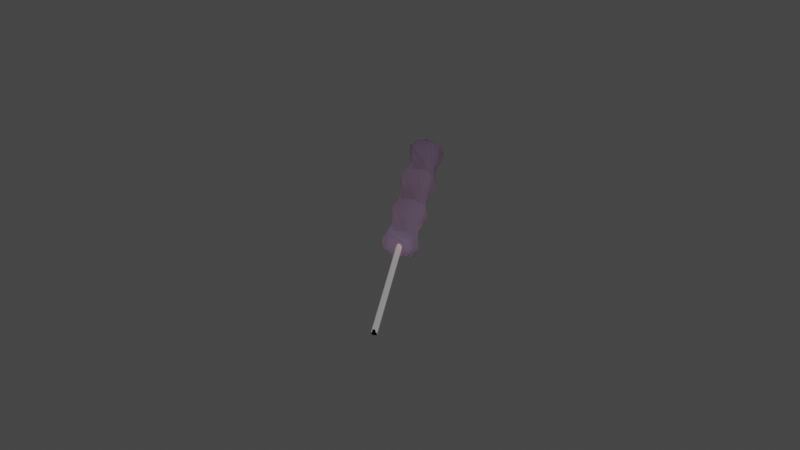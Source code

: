 # Source: bottom_candy.blend  (saved by Blender 3.4.6; exported with 4.5.12 LTS)
import bpy
from mathutils import Matrix  # noqa: F401  (used for matrix-valued properties, if any)

bpy.ops.wm.read_factory_settings(use_empty=True)
scene = bpy.context.scene
scene.name = 'Scene'

# ---- collections
col_bottom = bpy.data.collections.new('bottom'); scene.collection.children.link(col_bottom)

# ---- materials (node trees are filled in below, after node groups)
mat_candy = bpy.data.materials.new('candy')
mat_candy.alpha_threshold = 0.0
mat_candy.use_transparent_shadow = False
mat_candy.line_color = (0.0, 0.0, 0.0, 1.0)
mat_cylinder = bpy.data.materials.new('cylinder')
mat_cylinder.use_transparent_shadow = False

# ---- material node trees
mat_candy.use_nodes = True; mat_candy.node_tree.nodes.clear()
_N = mat_candy.node_tree.nodes; _L = mat_candy.node_tree.links
n0 = _N.new('ShaderNodeOutputMaterial'); n0.name = 'Material Output'; n0.location = (473, 300)
n1 = _N.new('ShaderNodeTexNoise'); n1.name = 'Noise Texture'; n1.location = (-294, 150)
n1.inputs[2].default_value = 0.1
n1.inputs[3].default_value = 10.0
n1.inputs[4].default_value = 0.25
n1.inputs[8].default_value = 3.0
n2 = _N.new('ShaderNodeBump'); n2.name = 'Bump'; n2.location = (-70, 154)
n2.inputs[0].default_value = 0.75
n2.inputs[1].default_value = 1.0
n2.inputs[2].default_value = 1.0
n3 = _N.new('ShaderNodeBsdfPrincipled'); n3.name = 'Principled BSDF'; n3.location = (183, 300)
n3.distribution = 'GGX'
n3.subsurface_method = 'BURLEY'
n3.inputs[0].default_value = (0.7996, 0.175, 0.1906, 1.0)
n3.inputs[2].default_value = 0.1
n3.inputs[3].default_value = 1.45
n3.inputs[8].default_value = 1.0
n3.inputs[10].default_value = 0.5
n3.inputs[27].default_value = (0.0, 0.0, 0.0, 1.0)
n3.inputs[28].default_value = 1.0
_L.new(n3.outputs[0], n0.inputs[0])
_L.new(n2.outputs[0], n3.inputs[5])
_L.new(n1.outputs[0], n2.inputs[3])
n0.is_active_output = True
mat_cylinder.use_nodes = True; mat_cylinder.node_tree.nodes.clear()
_N = mat_cylinder.node_tree.nodes; _L = mat_cylinder.node_tree.links
n0 = _N.new('ShaderNodeBsdfPrincipled'); n0.name = 'Principled BSDF'; n0.location = (10, 300)
n0.distribution = 'GGX'
n0.subsurface_method = 'RANDOM_WALK_SKIN'
n0.inputs[3].default_value = 1.45
n0.inputs[13].default_value = 0.0
n0.inputs[27].default_value = (0.0, 0.0, 0.0, 1.0)
n0.inputs[28].default_value = 1.0
n1 = _N.new('ShaderNodeOutputMaterial'); n1.name = 'Material Output'; n1.location = (300, 300)
n2 = _N.new('ShaderNodeTexNoise'); n2.name = 'Noise Texture'; n2.location = (-264, 3)
n2.inputs[2].default_value = 0.1
n2.inputs[4].default_value = 0.1
_L.new(n0.outputs[0], n1.inputs[0])
_L.new(n2.outputs[0], n0.inputs[5])
n1.is_active_output = True

# ---- world
world_world = bpy.data.worlds.new('World'); scene.world = world_world
world_world.use_nodes = True; world_world.node_tree.nodes.clear()
_N = world_world.node_tree.nodes; _L = world_world.node_tree.links
n0 = _N.new('ShaderNodeOutputWorld'); n0.name = 'World Output'; n0.location = (300, 300)
n1 = _N.new('ShaderNodeBackground'); n1.name = 'Background'; n1.location = (10, 300)
n1.inputs[0].default_value = (0.05088, 0.05088, 0.05088, 1.0)
_L.new(n1.outputs[0], n0.inputs[0])
n0.is_active_output = True
world_world.color = (0.05088, 0.05088, 0.05088)
world_world.use_sun_shadow = False
world_world.sun_shadow_jitter_overblur = 0.0

# ---- meshes
me_bottom_001 = bpy.data.meshes.new('bottom.001')
me_bottom_001.from_pydata([(-0.002782, -0.07134, 1.479), (-0.002914, -0.07105, 1.478), (-0.002858, -0.07066, 1.477), (-0.002616, -0.0702, 1.476), (-0.002197, -0.06969, 1.475), (-0.001617, -0.06913, 1.474), (-0.000898, -0.06856, 1.474), (-6.849e-05, -0.068, 1.473), (0.0008401, -0.06746, 1.473), (0.001793, -0.06697, 1.473), (0.002753, -0.06655, 1.473), (0.003684, -0.06621, 1.474), (0.00455, -0.06597, 1.474), (0.005317, -0.06583, 1.475), (0.005956, -0.0658, 1.476), (0.006443, -0.06589, 1.477), (0.006759, -0.06608, 1.478), (0.006891, -0.06637, 1.479), (0.006835, -0.06676, 1.48), (0.006593, -0.06722, 1.481), (0.006174, -0.06773, 1.482), (0.005594, -0.06829, 1.482), (0.004875, -0.06886, 1.483), (0.004045, -0.06942, 1.483), (0.003137, -0.06996, 1.483), (0.002184, -0.07045, 1.483), (0.001224, -0.07087, 1.483), (0.000293, -0.07121, 1.483), (-0.0005727, -0.07145, 1.482), (-0.00134, -0.07159, 1.481), (-0.001979, -0.07162, 1.481), (-0.002466, -0.07153, 1.48), (0.0243, -0.1002, 1.465), (0.02381, -0.1001, 1.464), (0.02317, -0.1002, 1.463), (0.02241, -0.1003, 1.462), (0.02154, -0.1005, 1.461), (0.02061, -0.1009, 1.461), (0.01965, -0.1013, 1.461), (0.0187, -0.1018, 1.461), (0.01779, -0.1023, 1.461), (0.01696, -0.1029, 1.461), (0.01624, -0.1035, 1.462), (0.01566, -0.104, 1.463), (0.01524, -0.1045, 1.464), (0.015, -0.105, 1.464), (0.01495, -0.1054, 1.465), (0.01508, -0.1057, 1.466), (0.01539, -0.1059, 1.467), (0.01588, -0.106, 1.468), (0.01652, -0.1059, 1.469), (0.01729, -0.1058, 1.47), (0.01815, -0.1055, 1.471), (0.01908, -0.1052, 1.471), (0.02004, -0.1048, 1.471), (0.02099, -0.1043, 1.471), (0.0219, -0.1037, 1.471), (0.02273, -0.1032, 1.471), (0.02345, -0.1026, 1.47), (0.02403, -0.1021, 1.469), (0.02445, -0.1015, 1.469), (0.02469, -0.1011, 1.468), (0.02461, -0.1004, 1.466), (0.02475, -0.1007, 1.467), (0.03405, -0.1322, 1.456), (0.002941, -0.07231, 1.477), (0.03403, -0.1321, 1.456), (0.002921, -0.07227, 1.477), (0.03403, -0.1321, 1.456), (0.00293, -0.07221, 1.477), (0.03407, -0.132, 1.455), (0.002966, -0.07214, 1.477), (0.03413, -0.1319, 1.455), (0.00303, -0.07207, 1.477), (0.03422, -0.1318, 1.455), (0.003117, -0.07198, 1.476), (0.03433, -0.1317, 1.455), (0.003226, -0.0719, 1.476), (0.03446, -0.1316, 1.455), (0.003351, -0.07181, 1.476), (0.03459, -0.1316, 1.455), (0.003488, -0.07173, 1.476), (0.03474, -0.1315, 1.455), (0.003632, -0.07166, 1.476), (0.03488, -0.1314, 1.455), (0.003777, -0.07159, 1.476), (0.03502, -0.1314, 1.455), (0.003918, -0.07154, 1.476), (0.03515, -0.1313, 1.455), (0.004048, -0.0715, 1.476), (0.03527, -0.1313, 1.455), (0.004164, -0.07148, 1.477), (0.03537, -0.1313, 1.455), (0.004261, -0.07148, 1.477), (0.03544, -0.1313, 1.456), (0.004334, -0.07149, 1.477), (0.03549, -0.1314, 1.456), (0.004382, -0.07152, 1.477), (0.03551, -0.1314, 1.456), (0.004402, -0.07156, 1.477), (0.0355, -0.1315, 1.456), (0.004393, -0.07162, 1.477), (0.03546, -0.1315, 1.456), (0.004357, -0.07169, 1.477), (0.0354, -0.1316, 1.456), (0.004294, -0.07177, 1.478), (0.03531, -0.1317, 1.456), (0.004206, -0.07185, 1.478), (0.0352, -0.1318, 1.457), (0.004097, -0.07194, 1.478), (0.03508, -0.1319, 1.457), (0.003972, -0.07202, 1.478), (0.03494, -0.1319, 1.457), (0.003835, -0.07211, 1.478), (0.0348, -0.132, 1.457), (0.003691, -0.07218, 1.478), (0.03465, -0.1321, 1.457), (0.003546, -0.07224, 1.478), (0.03451, -0.1321, 1.457), (0.003405, -0.07229, 1.478), (0.03438, -0.1322, 1.456), (0.003275, -0.07233, 1.478), (0.03426, -0.1322, 1.456), (0.003159, -0.07235, 1.478), (0.03417, -0.1322, 1.456), (0.003062, -0.07236, 1.477), (0.03409, -0.1322, 1.456), (0.002989, -0.07234, 1.477), (-0.002914, -0.07105, 1.478), (-0.002782, -0.07134, 1.479), (-0.002858, -0.07066, 1.477), (-0.002616, -0.0702, 1.476), (-0.002197, -0.06969, 1.475), (-0.001617, -0.06913, 1.474), (-0.000898, -0.06856, 1.474), (-6.849e-05, -0.068, 1.473), (0.0008401, -0.06746, 1.473), (0.001793, -0.06697, 1.473), (0.002753, -0.06655, 1.473), (0.003684, -0.06621, 1.474), (0.00455, -0.06597, 1.474), (0.005317, -0.06583, 1.475), (0.005956, -0.0658, 1.476), (0.006443, -0.06589, 1.477), (0.006759, -0.06608, 1.478), (0.006891, -0.06637, 1.479), (0.006835, -0.06676, 1.48), (0.006593, -0.06722, 1.481), (0.006174, -0.06773, 1.482), (0.005594, -0.06829, 1.482), (0.004875, -0.06886, 1.483), (0.004045, -0.06942, 1.483), (0.003137, -0.06996, 1.483), (0.002184, -0.07045, 1.483), (0.001224, -0.07087, 1.483), (0.000293, -0.07121, 1.483), (-0.0005727, -0.07145, 1.482), (-0.00134, -0.07159, 1.481), (-0.001979, -0.07162, 1.481), (-0.002466, -0.07153, 1.48), (0.01361, -0.09819, 1.466), (0.01128, -0.09126, 1.465), (0.01077, -0.08457, 1.468), (0.01022, -0.07748, 1.47), (0.008076, -0.07226, 1.475), (0.02038, -0.09528, 1.468), (0.01868, -0.08979, 1.472), (0.01362, -0.08556, 1.475), (0.009398, -0.08123, 1.479), (0.004154, -0.07614, 1.48), (0.008644, -0.07277, 1.477), (0.01225, -0.07729, 1.472), (0.01284, -0.08382, 1.469), (0.01402, -0.08971, 1.465), (0.01511, -0.09693, 1.464), (0.01863, -0.09771, 1.472), (0.01377, -0.09348, 1.475), (0.008996, -0.08793, 1.475), (0.003631, -0.08302, 1.476), (0.001286, -0.07609, 1.476), (0.01516, -0.09932, 1.471), (0.009747, -0.09449, 1.472), (0.007241, -0.08763, 1.472), (0.003599, -0.08131, 1.471), (0.003, -0.07418, 1.473), (0.01791, -0.09552, 1.465), (0.01745, -0.08869, 1.467), (0.01449, -0.0839, 1.472), (0.01265, -0.0785, 1.476), (0.007499, -0.07426, 1.479), (0.001854, -0.0766, 1.478), (0.005658, -0.08282, 1.478), (0.01106, -0.08718, 1.476), (0.01651, -0.09193, 1.475), (0.02013, -0.09645, 1.47), (0.00347, -0.07637, 1.479), (0.008456, -0.08173, 1.479), (0.01308, -0.08598, 1.476), (0.01838, -0.09027, 1.473), (0.02053, -0.09548, 1.468), (0.01578, -0.09651, 1.464), (0.01497, -0.08931, 1.465), (0.01341, -0.08371, 1.47), (0.01263, -0.07745, 1.473), (0.008554, -0.07308, 1.478), (0.01321, -0.09915, 1.468), (0.009412, -0.09293, 1.467), (0.008754, -0.08577, 1.469), (0.007427, -0.07857, 1.469), (0.00646, -0.07249, 1.473), (0.01334, -0.09856, 1.466), (0.01052, -0.09183, 1.466), (0.01006, -0.08494, 1.468), (0.009333, -0.07776, 1.469), (0.007633, -0.07226, 1.474), (0.00693, -0.07468, 1.48), (0.01228, -0.079, 1.477), (0.01459, -0.08412, 1.473), (0.01804, -0.0887, 1.468), (0.01858, -0.09531, 1.465), (0.01918, -0.09518, 1.465), (0.01847, -0.08882, 1.469), (0.01455, -0.08441, 1.473), (0.01176, -0.07954, 1.478), (0.006285, -0.0751, 1.48), (0.007087, -0.07233, 1.473), (0.008388, -0.07813, 1.469), (0.009376, -0.08534, 1.468), (0.009887, -0.0924, 1.466), (0.01321, -0.09889, 1.467), (0.01726, -0.0985, 1.472), (0.0119, -0.09419, 1.474), (0.007942, -0.08806, 1.474), (0.003062, -0.0826, 1.474), (0.001602, -0.07543, 1.474), (0.01452, -0.09735, 1.465), (0.01306, -0.09018, 1.465), (0.01219, -0.084, 1.469), (0.01171, -0.07724, 1.471), (0.008591, -0.07252, 1.476), (0.0084, -0.07235, 1.475), (0.01103, -0.07731, 1.471), (0.01149, -0.08426, 1.468), (0.01213, -0.0907, 1.465), (0.01401, -0.09778, 1.465), (0.003644, -0.07376, 1.472), (0.004127, -0.08077, 1.47), (0.007284, -0.08734, 1.471), (0.009315, -0.09437, 1.471), (0.01456, -0.09945, 1.471), (0.01404, -0.0995, 1.47), (0.00906, -0.09414, 1.47), (0.007465, -0.087, 1.47), (0.004803, -0.0802, 1.47), (0.00434, -0.07337, 1.472), (0.008327, -0.07344, 1.478), (0.01282, -0.07771, 1.474), (0.01389, -0.08369, 1.47), (0.01589, -0.089, 1.466), (0.01648, -0.09613, 1.464), (0.002842, -0.07653, 1.479), (0.007494, -0.08218, 1.479), (0.01246, -0.08641, 1.476), (0.0179, -0.0908, 1.474), (0.02053, -0.09575, 1.469), (0.0204, -0.09607, 1.47), (0.01727, -0.09136, 1.474), (0.01178, -0.08681, 1.476), (0.006549, -0.08255, 1.479), (0.002297, -0.07661, 1.478), (0.0201, -0.09517, 1.467), (0.0188, -0.08938, 1.471), (0.01406, -0.08514, 1.475), (0.01028, -0.08068, 1.479), (0.00487, -0.07585, 1.48), (0.0172, -0.0958, 1.464), (0.01672, -0.08879, 1.466), (0.01426, -0.08376, 1.471), (0.01283, -0.07806, 1.475), (0.007971, -0.07383, 1.479), (0.001375, -0.07579, 1.475), (0.003256, -0.08286, 1.475), (0.008421, -0.08804, 1.475), (0.01281, -0.09388, 1.475), (0.01796, -0.09812, 1.472), (0.005059, -0.07302, 1.472), (0.005599, -0.07963, 1.469), (0.00778, -0.08661, 1.47), (0.008991, -0.09382, 1.469), (0.01364, -0.09947, 1.469), (0.001959, -0.07503, 1.473), (0.003055, -0.08224, 1.473), (0.007577, -0.08799, 1.473), (0.01106, -0.0944, 1.474), (0.01654, -0.09884, 1.472), (0.01583, -0.09912, 1.472), (0.01034, -0.0945, 1.473), (0.00734, -0.08785, 1.472), (0.003237, -0.08181, 1.472), (0.00243, -0.07461, 1.473), (0.01336, -0.09935, 1.469), (0.00911, -0.09341, 1.468), (0.008215, -0.08619, 1.469), (0.006485, -0.07908, 1.469), (0.005775, -0.07272, 1.473), (0.00559, -0.07549, 1.48), (0.01108, -0.08011, 1.479), (0.01437, -0.08475, 1.474), (0.01873, -0.08905, 1.47), (0.0197, -0.09513, 1.466), (0.01922, -0.09728, 1.471), (0.01473, -0.09301, 1.475), (0.009645, -0.08775, 1.476), (0.00417, -0.08306, 1.477), (0.001338, -0.07634, 1.476), (0.00153, -0.07651, 1.477), (0.004855, -0.083, 1.478), (0.01034, -0.08749, 1.476), (0.01565, -0.09249, 1.475), (0.01973, -0.09686, 1.471), (0.02403, -0.1022, 1.465), (0.02461, -0.1004, 1.466), (0.0243, -0.1002, 1.465), (0.0238, -0.102, 1.465), (0.02295, -0.102, 1.463), (0.02317, -0.1002, 1.463), (0.02241, -0.1003, 1.462), (0.02237, -0.1021, 1.463), (0.02101, -0.1025, 1.462), (0.02061, -0.1009, 1.461), (0.01965, -0.1013, 1.461), (0.02029, -0.1029, 1.462), (0.02343, -0.102, 1.464), (0.02381, -0.1001, 1.464), (0.01696, -0.1029, 1.461), (0.01826, -0.1041, 1.462), (0.01888, -0.1036, 1.462), (0.01779, -0.1023, 1.461), (0.02171, -0.1023, 1.462), (0.02154, -0.1005, 1.461), (0.01728, -0.1049, 1.463), (0.01566, -0.104, 1.463), (0.01524, -0.1045, 1.464), (0.01696, -0.1053, 1.464), (0.01957, -0.1032, 1.462), (0.0187, -0.1018, 1.461), (0.01624, -0.1035, 1.462), (0.01771, -0.1045, 1.463), (0.01674, -0.1059, 1.465), (0.01495, -0.1054, 1.465), (0.01508, -0.1057, 1.466), (0.01683, -0.1062, 1.466), (0.01744, -0.1064, 1.467), (0.01588, -0.106, 1.468), (0.01652, -0.1059, 1.469), (0.01792, -0.1063, 1.468), (0.01678, -0.1056, 1.464), (0.015, -0.105, 1.464), (0.01916, -0.1061, 1.469), (0.01815, -0.1055, 1.471), (0.01908, -0.1052, 1.471), (0.01986, -0.1058, 1.469), (0.01707, -0.1063, 1.467), (0.01539, -0.1059, 1.467), (0.0219, -0.1037, 1.471), (0.02199, -0.1047, 1.469), (0.0213, -0.1051, 1.47), (0.02099, -0.1043, 1.471), (0.0185, -0.1062, 1.469), (0.01729, -0.1058, 1.47), (0.02359, -0.1034, 1.468), (0.02403, -0.1021, 1.469), (0.02445, -0.1015, 1.469), (0.02391, -0.103, 1.468), (0.02261, -0.1043, 1.469), (0.02273, -0.1032, 1.471), (0.02345, -0.1026, 1.47), (0.02315, -0.1038, 1.469), (0.02058, -0.1055, 1.47), (0.02004, -0.1048, 1.471), (0.02413, -0.1024, 1.466), (0.02475, -0.1007, 1.467), (0.02409, -0.1027, 1.467), (0.02469, -0.1011, 1.468), (-0.002914, -0.07105, 1.478), (-0.002299, -0.06934, 1.478), (-0.002199, -0.06957, 1.479), (-0.002782, -0.07134, 1.479), (-0.002858, -0.07066, 1.477), (-0.002256, -0.06906, 1.477), (-0.002616, -0.0702, 1.476), (-0.002073, -0.06871, 1.477), (-0.002197, -0.06969, 1.475), (-0.001758, -0.06832, 1.476), (-0.001617, -0.06913, 1.474), (-0.001319, -0.0679, 1.476), (-0.000898, -0.06856, 1.474), (-0.0007765, -0.06747, 1.475), (-6.849e-05, -0.068, 1.473), (-0.0001503, -0.06704, 1.475), (0.0008401, -0.06746, 1.473), (0.0005352, -0.06664, 1.475), (0.001793, -0.06697, 1.473), (0.001255, -0.06627, 1.475), (0.002753, -0.06655, 1.473), (0.001979, -0.06595, 1.475), (0.003684, -0.06621, 1.474), (0.002683, -0.0657, 1.475), (0.00455, -0.06597, 1.474), (0.003336, -0.06551, 1.476), (0.005317, -0.06583, 1.475), (0.003914, -0.06541, 1.476), (0.005956, -0.0658, 1.476), (0.004398, -0.06539, 1.477), (0.006443, -0.06589, 1.477), (0.004765, -0.06545, 1.478), (0.006759, -0.06608, 1.478), (0.005003, -0.0656, 1.478), (0.006891, -0.06637, 1.479), (0.005103, -0.06582, 1.479), (0.006835, -0.06676, 1.48), (0.00506, -0.06611, 1.48), (0.006593, -0.06722, 1.481), (0.004879, -0.06646, 1.481), (0.006174, -0.06773, 1.482), (0.004561, -0.06684, 1.481), (0.005594, -0.06829, 1.482), (0.004124, -0.06726, 1.482), (0.004875, -0.06886, 1.483), (0.00358, -0.06769, 1.482), (0.004045, -0.06942, 1.483), (0.002955, -0.06812, 1.482), (0.003137, -0.06996, 1.483), (0.00227, -0.06853, 1.483), (0.002184, -0.07045, 1.483), (0.001549, -0.06889, 1.483), (0.001224, -0.07087, 1.483), (0.0008245, -0.06921, 1.482), (0.000293, -0.07121, 1.483), (0.0001235, -0.06947, 1.482), (-0.0005727, -0.07145, 1.482), (-0.0005318, -0.06965, 1.482), (-0.00134, -0.07159, 1.481), (-0.00111, -0.06976, 1.481), (-0.001979, -0.07162, 1.481), (-0.001594, -0.06978, 1.48), (-0.002466, -0.07153, 1.48), (-0.00196, -0.06971, 1.48)], [], [(244, 160, 46, 45), (219, 185, 39, 38), (249, 180, 54, 53), (229, 205, 49, 48), (199, 165, 34, 33), (284, 175, 59, 58), (174, 235, 44, 43), (194, 265, 62, 63), (309, 220, 37, 36), (259, 200, 42, 41), (319, 194, 63, 61), (294, 230, 57, 56), (185, 275, 40, 39), (289, 250, 52, 51), (160, 210, 47, 46), (165, 270, 35, 34), (180, 295, 55, 54), (175, 310, 60, 59), (205, 300, 50, 49), (200, 174, 43, 42), (220, 219, 38, 37), (264, 199, 33, 32), (250, 249, 53, 52), (210, 229, 48, 47), (235, 244, 45, 44), (265, 264, 32, 62), (230, 284, 58, 57), (275, 259, 41, 40), (295, 294, 56, 55), (270, 309, 36, 35), (310, 319, 61, 60), (300, 289, 51, 50), (42, 43, 341, 346), (64, 66, 67, 65), (66, 68, 69, 67), (68, 70, 71, 69), (70, 72, 73, 71), (72, 74, 75, 73), (74, 76, 77, 75), (76, 78, 79, 77), (78, 80, 81, 79), (80, 82, 83, 81), (82, 84, 85, 83), (84, 86, 87, 85), (86, 88, 89, 87), (88, 90, 91, 89), (90, 92, 93, 91), (92, 94, 95, 93), (94, 96, 97, 95), (96, 98, 99, 97), (98, 100, 101, 99), (100, 102, 103, 101), (102, 104, 105, 103), (104, 106, 107, 105), (106, 108, 109, 107), (108, 110, 111, 109), (110, 112, 113, 111), (112, 114, 115, 113), (114, 116, 117, 115), (116, 118, 119, 117), (118, 120, 121, 119), (120, 122, 123, 121), (122, 124, 125, 123), (67, 69, 71, 73, 75, 77, 79, 81, 83, 85, 87, 89, 91, 93, 95, 97, 99, 101, 103, 105, 107, 109, 111, 113, 115, 117, 119, 121, 123, 125, 127, 65), (124, 126, 127, 125), (126, 64, 65, 127), (64, 126, 124, 122, 120, 118, 116, 114, 112, 110, 108, 106, 104, 102, 100, 98, 96, 94, 92, 90, 88, 86, 84, 82, 80, 78, 76, 74, 72, 70, 68, 66), (23, 24, 152, 151), (143, 144, 416, 414), (10, 11, 139, 138), (24, 25, 153, 152), (11, 12, 140, 139), (25, 26, 154, 153), (12, 13, 141, 140), (26, 27, 155, 154), (13, 14, 142, 141), (0, 1, 128, 129), (27, 28, 156, 155), (14, 15, 143, 142), (1, 2, 130, 128), (28, 29, 157, 156), (15, 16, 144, 143), (2, 3, 131, 130), (29, 30, 158, 157), (16, 17, 145, 144), (3, 4, 132, 131), (30, 31, 159, 158), (17, 18, 146, 145), (4, 5, 133, 132), (31, 0, 129, 159), (18, 19, 147, 146), (5, 6, 134, 133), (19, 20, 148, 147), (6, 7, 135, 134), (20, 21, 149, 148), (7, 8, 136, 135), (21, 22, 150, 149), (8, 9, 137, 136), (22, 23, 151, 150), (9, 10, 138, 137), (13, 12, 285, 304), (304, 285, 286, 303), (303, 286, 287, 302), (302, 287, 288, 301), (301, 288, 289, 300), (3, 2, 315, 314), (314, 315, 316, 313), (313, 316, 317, 312), (312, 317, 318, 311), (311, 318, 319, 310), (28, 27, 305, 274), (274, 305, 306, 273), (273, 306, 307, 272), (272, 307, 308, 271), (271, 308, 309, 270), (8, 7, 290, 299), (299, 290, 291, 298), (298, 291, 292, 297), (297, 292, 293, 296), (296, 293, 294, 295), (23, 22, 255, 279), (279, 255, 256, 278), (278, 256, 257, 277), (277, 257, 258, 276), (276, 258, 259, 275), (6, 5, 280, 234), (234, 280, 281, 233), (233, 281, 282, 232), (232, 282, 283, 231), (231, 283, 284, 230), (0, 31, 260, 269), (269, 260, 261, 268), (268, 261, 262, 267), (267, 262, 263, 266), (266, 263, 264, 265), (19, 18, 240, 239), (239, 240, 241, 238), (238, 241, 242, 237), (237, 242, 243, 236), (236, 243, 244, 235), (16, 15, 225, 214), (214, 225, 226, 213), (213, 226, 227, 212), (212, 227, 228, 211), (211, 228, 229, 210), (11, 10, 245, 254), (254, 245, 246, 253), (253, 246, 247, 252), (252, 247, 248, 251), (251, 248, 249, 250), (31, 30, 195, 260), (260, 195, 196, 261), (261, 196, 197, 262), (262, 197, 198, 263), (263, 198, 199, 264), (26, 25, 215, 224), (224, 215, 216, 223), (223, 216, 217, 222), (222, 217, 218, 221), (221, 218, 219, 220), (21, 20, 170, 204), (204, 170, 171, 203), (203, 171, 172, 202), (202, 172, 173, 201), (201, 173, 174, 200), (14, 13, 304, 209), (209, 304, 303, 208), (208, 303, 302, 207), (207, 302, 301, 206), (206, 301, 300, 205), (4, 3, 314, 179), (179, 314, 313, 178), (178, 313, 312, 177), (177, 312, 311, 176), (176, 311, 310, 175), (9, 8, 299, 184), (184, 299, 298, 183), (183, 298, 297, 182), (182, 297, 296, 181), (181, 296, 295, 180), (29, 28, 274, 169), (169, 274, 273, 168), (168, 273, 272, 167), (167, 272, 271, 166), (166, 271, 270, 165), (17, 16, 214, 164), (164, 214, 213, 163), (163, 213, 212, 162), (162, 212, 211, 161), (161, 211, 210, 160), (12, 11, 254, 285), (285, 254, 253, 286), (286, 253, 252, 287), (287, 252, 251, 288), (288, 251, 250, 289), (24, 23, 279, 189), (189, 279, 278, 188), (188, 278, 277, 187), (187, 277, 276, 186), (186, 276, 275, 185), (7, 6, 234, 290), (290, 234, 233, 291), (291, 233, 232, 292), (292, 232, 231, 293), (293, 231, 230, 294), (2, 1, 190, 315), (315, 190, 191, 316), (316, 191, 192, 317), (317, 192, 193, 318), (318, 193, 194, 319), (22, 21, 204, 255), (255, 204, 203, 256), (256, 203, 202, 257), (257, 202, 201, 258), (258, 201, 200, 259), (27, 26, 224, 305), (305, 224, 223, 306), (306, 223, 222, 307), (307, 222, 221, 308), (308, 221, 220, 309), (1, 0, 269, 190), (190, 269, 268, 191), (191, 268, 267, 192), (192, 267, 266, 193), (193, 266, 265, 194), (20, 19, 239, 170), (170, 239, 238, 171), (171, 238, 237, 172), (172, 237, 236, 173), (173, 236, 235, 174), (5, 4, 179, 280), (280, 179, 178, 281), (281, 178, 177, 282), (282, 177, 176, 283), (283, 176, 175, 284), (30, 29, 169, 195), (195, 169, 168, 196), (196, 168, 167, 197), (197, 167, 166, 198), (198, 166, 165, 199), (15, 14, 209, 225), (225, 209, 208, 226), (226, 208, 207, 227), (227, 207, 206, 228), (228, 206, 205, 229), (10, 9, 184, 245), (245, 184, 183, 246), (246, 183, 182, 247), (247, 182, 181, 248), (248, 181, 180, 249), (25, 24, 189, 215), (215, 189, 188, 216), (216, 188, 187, 217), (217, 187, 186, 218), (218, 186, 185, 219), (18, 17, 164, 240), (240, 164, 163, 241), (241, 163, 162, 242), (242, 162, 161, 243), (243, 161, 160, 244), (128, 130, 388, 384), (159, 129, 387, 446), (157, 158, 444, 442), (144, 145, 418, 416), (131, 132, 392, 390), (158, 159, 446, 444), (145, 146, 420, 418), (132, 133, 394, 392), (146, 147, 422, 420), (133, 134, 396, 394), (130, 131, 390, 388), (147, 148, 424, 422), (134, 135, 398, 396), (148, 149, 426, 424), (135, 136, 400, 398), (149, 150, 428, 426), (136, 137, 402, 400), (150, 151, 430, 428), (137, 138, 404, 402), (151, 152, 432, 430), (138, 139, 406, 404), (152, 153, 434, 432), (139, 140, 408, 406), (153, 154, 436, 434), (140, 141, 410, 408), (154, 155, 438, 436), (141, 142, 412, 410), (155, 156, 440, 438), (142, 143, 414, 412), (389, 391, 393, 395, 397, 399, 401, 403, 405, 407, 409, 411, 413, 415, 417, 419, 421, 423, 425, 427, 429, 431, 433, 435, 437, 439, 441, 443, 445, 447, 386, 385), (156, 157, 442, 440), (63, 62, 321, 381), (52, 53, 360, 359), (43, 44, 342, 341), (382, 380, 320, 323, 332, 324, 327, 338, 328, 331, 344, 336, 335, 347, 340, 343, 356, 348, 351, 362, 352, 355, 368, 358, 361, 378, 366, 365, 374, 377, 370, 373), (58, 59, 371, 376), (40, 41, 334, 337), (61, 63, 381, 383), (39, 40, 337, 345), (54, 55, 367, 379), (45, 46, 349, 357), (60, 61, 383, 372), (44, 45, 357, 342), (33, 34, 325, 333), (59, 60, 372, 371), (48, 49, 353, 363), (55, 56, 364, 367), (47, 48, 363, 350), (36, 37, 329, 339), (32, 33, 333, 322), (46, 47, 350, 349), (35, 36, 339, 326), (51, 52, 359, 369), (34, 35, 326, 325), (57, 58, 376, 375), (50, 51, 369, 354), (41, 42, 346, 334), (49, 50, 354, 353), (38, 39, 345, 330), (56, 57, 375, 364), (37, 38, 330, 329), (53, 54, 379, 360), (321, 322, 323, 320), (325, 326, 327, 324), (329, 330, 331, 328), (333, 325, 324, 332), (322, 333, 332, 323), (335, 336, 337, 334), (339, 329, 328, 338), (326, 339, 338, 327), (341, 342, 343, 340), (345, 337, 336, 344), (330, 345, 344, 331), (334, 346, 347, 335), (349, 350, 351, 348), (340, 347, 346, 341), (353, 354, 355, 352), (357, 349, 348, 356), (342, 357, 356, 343), (359, 360, 361, 358), (363, 353, 352, 362), (350, 363, 362, 351), (365, 366, 367, 364), (369, 359, 358, 368), (354, 369, 368, 355), (371, 372, 373, 370), (375, 376, 377, 374), (364, 375, 374, 365), (376, 371, 370, 377), (379, 367, 366, 378), (378, 361, 360, 379), (381, 321, 320, 380), (383, 381, 380, 382), (372, 383, 382, 373), (62, 32, 322, 321), (385, 386, 387, 384), (389, 385, 384, 388), (391, 389, 388, 390), (393, 391, 390, 392), (395, 393, 392, 394), (397, 395, 394, 396), (399, 397, 396, 398), (398, 400, 401, 399), (403, 401, 400, 402), (402, 404, 405, 403), (407, 405, 404, 406), (409, 407, 406, 408), (411, 409, 408, 410), (413, 411, 410, 412), (415, 413, 412, 414), (417, 415, 414, 416), (419, 417, 416, 418), (421, 419, 418, 420), (423, 421, 420, 422), (425, 423, 422, 424), (424, 426, 427, 425), (429, 427, 426, 428), (428, 430, 431, 429), (433, 431, 430, 432), (435, 433, 432, 434), (437, 435, 434, 436), (439, 437, 436, 438), (441, 439, 438, 440), (443, 441, 440, 442), (445, 443, 442, 444), (447, 445, 444, 446), (386, 447, 446, 387), (129, 128, 384, 387)])
me_bottom_001.polygons.foreach_set('material_index', [0, 0, 0, 0, 0, 0, 0, 0, 0, 0, 0, 0, 0, 0, 0, 0, 0, 0, 0, 0, 0, 0, 0, 0, 0, 0, 0, 0, 0, 0, 0, 0, 0, 1, 1, 1, 1, 1, 1, 1, 1, 1, 1, 1, 1, 1, 1, 1, 1, 1, 1, 1, 1, 1, 1, 1, 1, 1, 1, 1, 1, 1, 1, 1, 1, 1, 1, 0, 0, 0, 0, 0, 0, 0, 0, 0, 0, 0, 0, 0, 0, 0, 0, 0, 0, 0, 0, 0, 0, 0, 0, 0, 0, 0, 0, 0, 0, 0, 0, 0, 0, 0, 0, 0, 0, 0, 0, 0, 0, 0, 0, 0, 0, 0, 0, 0, 0, 0, 0, 0, 0, 0, 0, 0, 0, 0, 0, 0, 0, 0, 0, 0, 0, 0, 0, 0, 0, 0, 0, 0, 0, 0, 0, 0, 0, 0, 0, 0, 0, 0, 0, 0, 0, 0, 0, 0, 0, 0, 0, 0, 0, 0, 0, 0, 0, 0, 0, 0, 0, 0, 0, 0, 0, 0, 0, 0, 0, 0, 0, 0, 0, 0, 0, 0, 0, 0, 0, 0, 0, 0, 0, 0, 0, 0, 0, 0, 0, 0, 0, 0, 0, 0, 0, 0, 0, 0, 0, 0, 0, 0, 0, 0, 0, 0, 0, 0, 0, 0, 0, 0, 0, 0, 0, 0, 0, 0, 0, 0, 0, 0, 0, 0, 0, 0, 0, 0, 0, 0, 0, 0, 0, 0, 0, 0, 0, 0, 0, 0, 0, 0, 0, 0, 0, 0, 0, 0, 0, 0, 0, 0, 0, 0, 0, 0, 0, 0, 0, 0, 0, 0, 0, 0, 0, 0, 0, 0, 0, 0, 0, 0, 0, 0, 0, 0, 0, 0, 0, 0, 0, 0, 0, 0, 0, 0, 0, 0, 0, 0, 0, 0, 0, 0, 0, 0, 0, 0, 0, 0, 0, 0, 0, 0, 0, 0, 0, 0, 0, 0, 0, 0, 0, 0, 0, 0, 0, 0, 0, 0, 0, 0, 0, 0, 0, 0, 0, 0, 0, 0, 0, 0, 0, 0, 0, 0, 0, 0, 0, 0, 0, 0, 0, 0, 0, 0, 0, 0, 0, 0, 0, 0, 0, 0, 0, 0, 0, 0, 0, 0, 0, 0, 0, 0, 0, 0, 0, 0, 0, 0, 0, 0, 0, 0, 0, 0, 0, 0, 0, 0])
_uv = me_bottom_001.uv_layers.new(name='UVMap')
_uv.uv.foreach_set('vector', [0.0, 0.0, 0.0, 0.0, 0.0, 0.0, 0.0, 0.0, 0.0, 0.0, 0.0, 0.0, 0.0, 0.0, 0.0, 0.0, 0.0, 0.0, 0.0, 0.0, 0.0, 0.0, 0.0, 0.0, 0.0, 0.0, 0.0, 0.0, 0.0, 0.0, 0.0, 0.0, 0.0, 0.0, 0.0, 0.0, 0.0, 0.0, 0.0, 0.0, 0.0, 0.0, 0.0, 0.0, 0.0, 0.0, 0.0, 0.0, 0.0, 0.0, 0.0, 0.0, 0.0, 0.0, 0.0, 0.0, 0.0, 0.0, 0.0, 0.0, 0.0, 0.0, 0.0, 0.0, 0.0, 0.0, 0.0, 0.0, 0.0, 0.0, 0.0, 0.0, 0.0, 0.0, 0.0, 0.0, 0.0, 0.0, 0.0, 0.0, 0.0, 0.0, 0.0, 0.0, 0.0, 0.0, 0.0, 0.0, 0.0, 0.0, 0.0, 0.0, 0.0, 0.0, 0.0, 0.0, 0.0, 0.0, 0.0, 0.0, 0.0, 0.0, 0.0, 0.0, 0.0, 0.0, 0.0, 0.0, 0.0, 0.0, 0.0, 0.0, 0.0, 0.0, 0.0, 0.0, 0.0, 0.0, 0.0, 0.0, 0.0, 0.0, 0.0, 0.0, 0.0, 0.0, 0.0, 0.0, 0.0, 0.0, 0.0, 0.0, 0.0, 0.0, 0.0, 0.0, 0.0, 0.0, 0.0, 0.0, 0.0, 0.0, 0.0, 0.0, 0.0, 0.0, 0.0, 0.0, 0.0, 0.0, 0.0, 0.0, 0.0, 0.0, 0.0, 0.0, 0.0, 0.0, 0.0, 0.0, 0.0, 0.0, 0.0, 0.0, 0.0, 0.0, 0.0, 0.0, 0.0, 0.0, 0.0, 0.0, 0.0, 0.0, 0.0, 0.0, 0.0, 0.0, 0.0, 0.0, 0.0, 0.0, 0.0, 0.0, 0.0, 0.0, 0.0, 0.0, 0.0, 0.0, 0.0, 0.0, 0.0, 0.0, 0.0, 0.0, 0.0, 0.0, 0.0, 0.0, 0.0, 0.0, 0.0, 0.0, 0.0, 0.0, 0.0, 0.0, 0.0, 0.0, 0.0, 0.0, 0.0, 0.0, 0.0, 0.0, 0.0, 0.0, 0.0, 0.0, 0.0, 0.0, 0.0, 0.0, 0.0, 0.0, 0.0, 0.0, 0.0, 0.0, 0.0, 0.0, 0.0, 0.0, 0.0, 0.0, 0.0, 0.0, 0.0, 0.0, 0.0, 0.0, 0.0, 0.0, 0.0, 0.0, 0.0, 0.0, 0.0, 0.0, 0.0, 0.0, 0.0, 0.0, 0.0, 0.0, 0.0, 0.0, 0.0, 0.0, 0.0, 0.0, 0.0, 0.0, 1.0, 0.5, 0.9688, 0.5, 0.9688, 1.0, 1.0, 1.0, 0.9688, 0.5, 0.9375, 0.5, 0.9375, 1.0, 0.9688, 1.0, 0.9375, 0.5, 0.9062, 0.5, 0.9062, 1.0, 0.9375, 1.0, 0.9062, 0.5, 0.875, 0.5, 0.875, 1.0, 0.9062, 1.0, 0.875, 0.5, 0.8438, 0.5, 0.8438, 1.0, 0.875, 1.0, 0.8438, 0.5, 0.8125, 0.5, 0.8125, 1.0, 0.8438, 1.0, 0.8125, 0.5, 0.7812, 0.5, 0.7812, 1.0, 0.8125, 1.0, 0.7812, 0.5, 0.75, 0.5, 0.75, 1.0, 0.7812, 1.0, 0.75, 0.5, 0.7188, 0.5, 0.7188, 1.0, 0.75, 1.0, 0.7188, 0.5, 0.6875, 0.5, 0.6875, 1.0, 0.7188, 1.0, 0.6875, 0.5, 0.6562, 0.5, 0.6562, 1.0, 0.6875, 1.0, 0.6562, 0.5, 0.625, 0.5, 0.625, 1.0, 0.6562, 1.0, 0.625, 0.5, 0.5938, 0.5, 0.5938, 1.0, 0.625, 1.0, 0.5938, 0.5, 0.5625, 0.5, 0.5625, 1.0, 0.5938, 1.0, 0.5625, 0.5, 0.5312, 0.5, 0.5312, 1.0, 0.5625, 1.0, 0.5312, 0.5, 0.5, 0.5, 0.5, 1.0, 0.5312, 1.0, 0.5, 0.5, 0.4688, 0.5, 0.4688, 1.0, 0.5, 1.0, 0.4688, 0.5, 0.4375, 0.5, 0.4375, 1.0, 0.4688, 1.0, 0.4375, 0.5, 0.4062, 0.5, 0.4062, 1.0, 0.4375, 1.0, 0.4062, 0.5, 0.375, 0.5, 0.375, 1.0, 0.4062, 1.0, 0.375, 0.5, 0.3438, 0.5, 0.3438, 1.0, 0.375, 1.0, 0.3438, 0.5, 0.3125, 0.5, 0.3125, 1.0, 0.3438, 1.0, 0.3125, 0.5, 0.2812, 0.5, 0.2812, 1.0, 0.3125, 1.0, 0.2812, 0.5, 0.25, 0.5, 0.25, 1.0, 0.2812, 1.0, 0.25, 0.5, 0.2188, 0.5, 0.2188, 1.0, 0.25, 1.0, 0.2188, 0.5, 0.1875, 0.5, 0.1875, 1.0, 0.2188, 1.0, 0.1875, 0.5, 0.1562, 0.5, 0.1562, 1.0, 0.1875, 1.0, 0.1562, 0.5, 0.125, 0.5, 0.125, 1.0, 0.1562, 1.0, 0.125, 0.5, 0.09375, 0.5, 0.09375, 1.0, 0.125, 1.0, 0.09375, 0.5, 0.0625, 0.5, 0.0625, 1.0, 0.09375, 1.0, 0.2968, 0.4854, 0.3418, 0.4717, 0.3833, 0.4496, 0.4197, 0.4197, 0.4496, 0.3833, 0.4717, 0.3418, 0.4854, 0.2968, 0.49, 0.25, 0.4854, 0.2032, 0.4717, 0.1582, 0.4496, 0.1167, 0.4197, 0.08029, 0.3833, 0.05045, 0.3418, 0.02827, 0.2968, 0.01461, 0.25, 0.01, 0.2032, 0.01461, 0.1582, 0.02827, 0.1167, 0.05045, 0.08029, 0.08029, 0.05045, 0.1167, 0.02827, 0.1582, 0.01461, 0.2032, 0.01, 0.25, 0.01461, 0.2968, 0.02827, 0.3418, 0.05045, 0.3833, 0.08029, 0.4197, 0.1167, 0.4496, 0.1582, 0.4717, 0.2032, 0.4854, 0.25, 0.49, 0.0625, 0.5, 0.03125, 0.5, 0.03125, 1.0, 0.0625, 1.0, 0.03125, 0.5, 0.0, 0.5, 0.0, 1.0, 0.03125, 1.0, 0.75, 0.49, 0.7032, 0.4854, 0.6582, 0.4717, 0.6167, 0.4496, 0.5803, 0.4197, 0.5504, 0.3833, 0.5283, 0.3418, 0.5146, 0.2968, 0.51, 0.25, 0.5146, 0.2032, 0.5283, 0.1582, 0.5504, 0.1167, 0.5803, 0.08029, 0.6167, 0.05045, 0.6582, 0.02827, 0.7032, 0.01461, 0.75, 0.01, 0.7968, 0.01461, 0.8418, 0.02827, 0.8833, 0.05045, 0.9197, 0.08029, 0.9496, 0.1167, 0.9717, 0.1582, 0.9854, 0.2032, 0.99, 0.25, 0.9854, 0.2968, 0.9717, 0.3418, 0.9496, 0.3833, 0.9197, 0.4197, 0.8833, 0.4496, 0.8418, 0.4717, 0.7968, 0.4854, 0.0, 0.0, 0.0, 0.0, 0.0, 0.0, 0.0, 0.0, 0.0, 0.0, 0.0, 0.0, 0.0, 0.0, 0.0, 0.0, 0.0, 0.0, 0.0, 0.0, 0.0, 0.0, 0.0, 0.0, 0.0, 0.0, 0.0, 0.0, 0.0, 0.0, 0.0, 0.0, 0.0, 0.0, 0.0, 0.0, 0.0, 0.0, 0.0, 0.0, 0.0, 0.0, 0.0, 0.0, 0.0, 0.0, 0.0, 0.0, 0.0, 0.0, 0.0, 0.0, 0.0, 0.0, 0.0, 0.0, 0.0, 0.0, 0.0, 0.0, 0.0, 0.0, 0.0, 0.0, 0.0, 0.0, 0.0, 0.0, 0.0, 0.0, 0.0, 0.0, 0.0, 0.0, 0.0, 0.0, 0.0, 0.0, 0.0, 0.0, 0.0, 0.0, 0.0, 0.0, 0.0, 0.0, 0.0, 0.0, 0.0, 0.0, 0.0, 0.0, 0.0, 0.0, 0.0, 0.0, 0.0, 0.0, 0.0, 0.0, 0.0, 0.0, 0.0, 0.0, 0.0, 0.0, 0.0, 0.0, 0.0, 0.0, 0.0, 0.0, 0.0, 0.0, 0.0, 0.0, 0.0, 0.0, 0.0, 0.0, 0.0, 0.0, 0.0, 0.0, 0.0, 0.0, 0.0, 0.0, 0.0, 0.0, 0.0, 0.0, 0.0, 0.0, 0.0, 0.0, 0.0, 0.0, 0.0, 0.0, 0.0, 0.0, 0.0, 0.0, 0.0, 0.0, 0.0, 0.0, 0.0, 0.0, 0.0, 0.0, 0.0, 0.0, 0.0, 0.0, 0.0, 0.0, 0.0, 0.0, 0.0, 0.0, 0.0, 0.0, 0.0, 0.0, 0.0, 0.0, 0.0, 0.0, 0.0, 0.0, 0.0, 0.0, 0.0, 0.0, 0.0, 0.0, 0.0, 0.0, 0.0, 0.0, 0.0, 0.0, 0.0, 0.0, 0.0, 0.0, 0.0, 0.0, 0.0, 0.0, 0.0, 0.0, 0.0, 0.0, 0.0, 0.0, 0.0, 0.0, 0.0, 0.0, 0.0, 0.0, 0.0, 0.0, 0.0, 0.0, 0.0, 0.0, 0.0, 0.0, 0.0, 0.0, 0.0, 0.0, 0.0, 0.0, 0.0, 0.0, 0.0, 0.0, 0.0, 0.0, 0.0, 0.0, 0.0, 0.0, 0.0, 0.0, 0.0, 0.0, 0.0, 0.0, 0.0, 0.0, 0.0, 0.0, 0.0, 0.0, 0.0, 0.0, 0.0, 0.0, 0.0, 0.0, 0.0, 0.0, 0.0, 0.0, 0.0, 0.0, 0.0, 0.0, 0.0, 0.0, 0.0, 0.0, 0.0, 0.0, 0.0, 0.0, 0.0, 0.0, 0.0, 0.0, 0.0, 0.0, 0.0, 0.0, 0.0, 0.0, 0.0, 0.0, 0.0, 0.0, 0.0, 0.0, 0.0, 0.0, 0.0, 0.0, 0.0, 0.0, 0.0, 0.0, 0.0, 0.0, 0.0, 0.0, 0.0, 0.0, 0.0, 0.0, 0.0, 0.0, 0.0, 0.0, 0.0, 0.0, 0.0, 0.0, 0.0, 0.0, 0.0, 0.0, 0.0, 0.0, 0.0, 0.0, 0.0, 0.0, 0.0, 0.0, 0.0, 0.0, 0.0, 0.0, 0.0, 0.0, 0.0, 0.0, 0.0, 0.0, 0.0, 0.0, 0.0, 0.0, 0.0, 0.0, 0.0, 0.0, 0.0, 0.0, 0.0, 0.0, 0.0, 0.0, 0.0, 0.0, 0.0, 0.0, 0.0, 0.0, 0.0, 0.0, 0.0, 0.0, 0.0, 0.0, 0.0, 0.0, 0.0, 0.0, 0.0, 0.0, 0.0, 0.0, 0.0, 0.0, 0.0, 0.0, 0.0, 0.0, 0.0, 0.0, 0.0, 0.0, 0.0, 0.0, 0.0, 0.0, 0.0, 0.0, 0.0, 0.0, 0.0, 0.0, 0.0, 0.0, 0.0, 0.0, 0.0, 0.0, 0.0, 0.0, 0.0, 0.0, 0.0, 0.0, 0.0, 0.0, 0.0, 0.0, 0.0, 0.0, 0.0, 0.0, 0.0, 0.0, 0.0, 0.0, 0.0, 0.0, 0.0, 0.0, 0.0, 0.0, 0.0, 0.0, 0.0, 0.0, 0.0, 0.0, 0.0, 0.0, 0.0, 0.0, 0.0, 0.0, 0.0, 0.0, 0.0, 0.0, 0.0, 0.0, 0.0, 0.0, 0.0, 0.0, 0.0, 0.0, 0.0, 0.0, 0.0, 0.0, 0.0, 0.0, 0.0, 0.0, 0.0, 0.0, 0.0, 0.0, 0.0, 0.0, 0.0, 0.0, 0.0, 0.0, 0.0, 0.0, 0.0, 0.0, 0.0, 0.0, 0.0, 0.0, 0.0, 0.0, 0.0, 0.0, 0.0, 0.0, 0.0, 0.0, 0.0, 0.0, 0.0, 0.0, 0.0, 0.0, 0.0, 0.0, 0.0, 0.0, 0.0, 0.0, 0.0, 0.0, 0.0, 0.0, 0.0, 0.0, 0.0, 0.0, 0.0, 0.0, 0.0, 0.0, 0.0, 0.0, 0.0, 0.0, 0.0, 0.0, 0.0, 0.0, 0.0, 0.0, 0.0, 0.0, 0.0, 0.0, 0.0, 0.0, 0.0, 0.0, 0.0, 0.0, 0.0, 0.0, 0.0, 0.0, 0.0, 0.0, 0.0, 0.0, 0.0, 0.0, 0.0, 0.0, 0.0, 0.0, 0.0, 0.0, 0.0, 0.0, 0.0, 0.0, 0.0, 0.0, 0.0, 0.0, 0.0, 0.0, 0.0, 0.0, 0.0, 0.0, 0.0, 0.0, 0.0, 0.0, 0.0, 0.0, 0.0, 0.0, 0.0, 0.0, 0.0, 0.0, 0.0, 0.0, 0.0, 0.0, 0.0, 0.0, 0.0, 0.0, 0.0, 0.0, 0.0, 0.0, 0.0, 0.0, 0.0, 0.0, 0.0, 0.0, 0.0, 0.0, 0.0, 0.0, 0.0, 0.0, 0.0, 0.0, 0.0, 0.0, 0.0, 0.0, 0.0, 0.0, 0.0, 0.0, 0.0, 0.0, 0.0, 0.0, 0.0, 0.0, 0.0, 0.0, 0.0, 0.0, 0.0, 0.0, 0.0, 0.0, 0.0, 0.0, 0.0, 0.0, 0.0, 0.0, 0.0, 0.0, 0.0, 0.0, 0.0, 0.0, 0.0, 0.0, 0.0, 0.0, 0.0, 0.0, 0.0, 0.0, 0.0, 0.0, 0.0, 0.0, 0.0, 0.0, 0.0, 0.0, 0.0, 0.0, 0.0, 0.0, 0.0, 0.0, 0.0, 0.0, 0.0, 0.0, 0.0, 0.0, 0.0, 0.0, 0.0, 0.0, 0.0, 0.0, 0.0, 0.0, 0.0, 0.0, 0.0, 0.0, 0.0, 0.0, 0.0, 0.0, 0.0, 0.0, 0.0, 0.0, 0.0, 0.0, 0.0, 0.0, 0.0, 0.0, 0.0, 0.0, 0.0, 0.0, 0.0, 0.0, 0.0, 0.0, 0.0, 0.0, 0.0, 0.0, 0.0, 0.0, 0.0, 0.0, 0.0, 0.0, 0.0, 0.0, 0.0, 0.0, 0.0, 0.0, 0.0, 0.0, 0.0, 0.0, 0.0, 0.0, 0.0, 0.0, 0.0, 0.0, 0.0, 0.0, 0.0, 0.0, 0.0, 0.0, 0.0, 0.0, 0.0, 0.0, 0.0, 0.0, 0.0, 0.0, 0.0, 0.0, 0.0, 0.0, 0.0, 0.0, 0.0, 0.0, 0.0, 0.0, 0.0, 0.0, 0.0, 0.0, 0.0, 0.0, 0.0, 0.0, 0.0, 0.0, 0.0, 0.0, 0.0, 0.0, 0.0, 0.0, 0.0, 0.0, 0.0, 0.0, 0.0, 0.0, 0.0, 0.0, 0.0, 0.0, 0.0, 0.0, 0.0, 0.0, 0.0, 0.0, 0.0, 0.0, 0.0, 0.0, 0.0, 0.0, 0.0, 0.0, 0.0, 0.0, 0.0, 0.0, 0.0, 0.0, 0.0, 0.0, 0.0, 0.0, 0.0, 0.0, 0.0, 0.0, 0.0, 0.0, 0.0, 0.0, 0.0, 0.0, 0.0, 0.0, 0.0, 0.0, 0.0, 0.0, 0.0, 0.0, 0.0, 0.0, 0.0, 0.0, 0.0, 0.0, 0.0, 0.0, 0.0, 0.0, 0.0, 0.0, 0.0, 0.0, 0.0, 0.0, 0.0, 0.0, 0.0, 0.0, 0.0, 0.0, 0.0, 0.0, 0.0, 0.0, 0.0, 0.0, 0.0, 0.0, 0.0, 0.0, 0.0, 0.0, 0.0, 0.0, 0.0, 0.0, 0.0, 0.0, 0.0, 0.0, 0.0, 0.0, 0.0, 0.0, 0.0, 0.0, 0.0, 0.0, 0.0, 0.0, 0.0, 0.0, 0.0, 0.0, 0.0, 0.0, 0.0, 0.0, 0.0, 0.0, 0.0, 0.0, 0.0, 0.0, 0.0, 0.0, 0.0, 0.0, 0.0, 0.0, 0.0, 0.0, 0.0, 0.0, 0.0, 0.0, 0.0, 0.0, 0.0, 0.0, 0.0, 0.0, 0.0, 0.0, 0.0, 0.0, 0.0, 0.0, 0.0, 0.0, 0.0, 0.0, 0.0, 0.0, 0.0, 0.0, 0.0, 0.0, 0.0, 0.0, 0.0, 0.0, 0.0, 0.0, 0.0, 0.0, 0.0, 0.0, 0.0, 0.0, 0.0, 0.0, 0.0, 0.0, 0.0, 0.0, 0.0, 0.0, 0.0, 0.0, 0.0, 0.0, 0.0, 0.0, 0.0, 0.0, 0.0, 0.0, 0.0, 0.0, 0.0, 0.0, 0.0, 0.0, 0.0, 0.0, 0.0, 0.0, 0.0, 0.0, 0.0, 0.0, 0.0, 0.0, 0.0, 0.0, 0.0, 0.0, 0.0, 0.0, 0.0, 0.0, 0.0, 0.0, 0.0, 0.0, 0.0, 0.0, 0.0, 0.0, 0.0, 0.0, 0.0, 0.0, 0.0, 0.0, 0.0, 0.0, 0.0, 0.0, 0.0, 0.0, 0.0, 0.0, 0.0, 0.0, 0.0, 0.0, 0.0, 0.0, 0.0, 0.0, 0.0, 0.0, 0.0, 0.0, 0.0, 0.0, 0.0, 0.0, 0.0, 0.0, 0.0, 0.0, 0.0, 0.0, 0.0, 0.0, 0.0, 0.0, 0.0, 0.0, 0.0, 0.0, 0.0, 0.0, 0.0, 0.0, 0.0, 0.0, 0.0, 0.0, 0.0, 0.0, 0.0, 0.0, 0.0, 0.0, 0.0, 0.0, 0.0, 0.0, 0.0, 0.0, 0.0, 0.0, 0.0, 0.0, 0.0, 0.0, 0.0, 0.0, 0.0, 0.0, 0.0, 0.0, 0.0, 0.0, 0.0, 0.0, 0.0, 0.0, 0.0, 0.0, 0.0, 0.0, 0.0, 0.0, 0.0, 0.0, 0.0, 0.0, 0.0, 0.0, 0.0, 0.0, 0.0, 0.0, 0.0, 0.0, 0.0, 0.0, 0.0, 0.0, 0.0, 0.0, 0.0, 0.0, 0.0, 0.0, 0.0, 0.0, 0.0, 0.0, 0.0, 0.0, 0.0, 0.0, 0.0, 0.0, 0.0, 0.0, 0.0, 0.0, 0.0, 0.0, 0.0, 0.0, 0.0, 0.0, 0.0, 0.0, 0.0, 0.0, 0.0, 0.0, 0.0, 0.0, 0.0, 0.0, 0.0, 0.0, 0.0, 0.0, 0.0, 0.0, 0.0, 0.0, 0.0, 0.0, 0.0, 0.0, 0.0, 0.0, 0.0, 0.0, 0.0, 0.0, 0.0, 0.0, 0.0, 0.0, 0.0, 0.0, 0.0, 0.0, 0.0, 0.0, 0.0, 0.0, 0.0, 0.0, 0.0, 0.0, 0.0, 0.0, 0.0, 0.0, 0.0, 0.0, 0.0, 0.0, 0.0, 0.0, 0.0, 0.0, 0.0, 0.0, 0.0, 0.0, 0.0, 0.0, 0.0, 0.0, 0.0, 0.0, 0.0, 0.0, 0.0, 0.0, 0.0, 0.0, 0.0, 0.0, 0.0, 0.0, 0.0, 0.0, 0.0, 0.0, 0.0, 0.0, 0.0, 0.0, 0.0, 0.0, 0.0, 0.0, 0.0, 0.0, 0.0, 0.0, 0.0, 0.0, 0.0, 0.0, 0.0, 0.0, 0.0, 0.0, 0.0, 0.0, 0.0, 0.0, 0.0, 0.0, 0.0, 0.0, 0.0, 0.0, 0.0, 0.0, 0.0, 0.0, 0.0, 0.0, 0.0, 0.0, 0.0, 0.0, 0.0, 0.0, 0.0, 0.0, 0.0, 0.0, 0.0, 0.0, 0.0, 0.0, 0.0, 0.0, 0.0, 0.0, 0.0, 0.0, 0.0, 0.0, 0.0, 0.0, 0.0, 0.0, 0.0, 0.0, 0.0, 0.0, 0.0, 0.0, 0.0, 0.0, 0.0, 0.0, 0.0, 0.0, 0.0, 0.0, 0.0, 0.0, 0.0, 0.0, 0.0, 0.0, 0.0, 0.0, 0.0, 0.0, 0.0, 0.0, 0.0, 0.0, 0.0, 0.0, 0.0, 0.0, 0.0, 0.0, 0.0, 0.0, 0.0, 0.0, 0.0, 0.0, 0.0, 0.0, 0.0, 0.0, 0.0, 0.0, 0.0, 0.0, 0.0, 0.0, 0.0, 0.0, 0.0, 0.0, 0.0, 0.0, 0.0, 0.0, 0.0, 0.0, 0.0, 0.0, 0.0, 0.0, 0.0, 0.0, 0.0, 0.0, 0.0, 0.0, 0.0, 0.0, 0.0, 0.0, 0.0, 0.0, 0.0, 0.0, 0.0, 0.0, 0.0, 0.0, 0.0, 0.0, 0.0, 0.0, 0.0, 0.0, 0.0, 0.0, 0.0, 0.0, 0.0, 0.0, 0.0, 0.0, 0.0, 0.0, 0.0, 0.0, 0.0, 0.0, 0.0, 0.0, 0.0, 0.0, 0.0, 0.0, 0.0, 0.0, 0.0, 0.0, 0.0, 0.0, 0.0, 0.0, 0.0, 0.0, 0.0, 0.0, 0.0, 0.0, 0.0, 0.0, 0.0, 0.0, 0.0, 0.0, 0.0, 0.0, 0.0, 0.0, 0.0, 0.0, 0.0, 0.0, 0.0, 0.0, 0.0, 0.0, 0.0, 0.0, 0.0, 0.0, 0.0, 0.0, 0.0, 0.0, 0.0, 0.0, 0.0, 0.0, 0.0, 0.0, 0.0, 0.0, 0.0, 0.0, 0.0, 0.0, 0.0, 0.0, 0.0, 0.0, 0.0, 0.0, 0.0, 0.0, 0.0, 0.0, 0.0, 0.0, 0.0, 0.0, 0.0, 0.0, 0.0, 0.0, 0.0, 0.0, 0.0, 0.0, 0.0, 0.0, 0.0, 0.0, 0.0, 0.0, 0.0, 0.0, 0.0, 0.0, 0.0, 0.0, 0.0, 0.0, 0.0, 0.0, 0.0, 0.0, 0.0, 0.0, 0.0, 0.0, 0.0, 0.0, 0.0, 0.0, 0.0, 0.0, 0.0, 0.0, 0.0, 0.0, 0.0, 0.0, 0.0, 0.0, 0.0, 0.0, 0.0, 0.0, 0.0, 0.0, 0.0, 0.0, 0.0, 0.0, 0.0, 0.0, 0.0, 0.0, 0.0, 0.0, 0.0, 0.0, 0.0, 0.0, 0.0, 0.0, 0.0, 0.0, 0.0, 0.0, 0.0, 0.0, 0.0, 0.0, 0.0, 0.0, 0.0, 0.0, 0.0, 0.0, 0.0, 0.0, 0.0, 0.0, 0.0, 0.0, 0.0, 0.0, 0.0, 0.0, 0.0, 0.0, 0.0, 0.0, 0.0, 0.0, 0.0, 0.0, 0.0, 0.0, 0.0, 0.0, 0.0, 0.0, 0.0, 0.0, 0.0, 0.0, 0.0, 0.0, 0.0, 0.0, 0.0, 0.0, 0.0, 0.0, 0.0, 0.0, 0.0, 0.0, 0.0, 0.0, 0.0, 0.0, 0.0, 0.0, 0.0, 0.0, 0.0, 0.0, 0.0, 0.0, 0.0, 0.0, 0.0, 0.0, 0.0, 0.0, 0.0, 0.0, 0.0, 0.0, 0.0, 0.0, 0.0, 0.0, 0.0, 0.0, 0.0, 0.0, 0.0, 0.0, 0.0, 0.0, 0.0, 0.0, 0.0, 0.0, 0.0, 0.0, 0.0, 0.0, 0.0, 0.0, 0.0, 0.0, 0.0, 0.0, 0.0, 0.0, 0.0, 0.0, 0.0, 0.0, 0.0, 0.0, 0.0, 0.0, 0.0, 0.0, 0.0, 0.0, 0.0, 0.0, 0.0, 0.0, 0.0, 0.0, 0.0, 0.0, 0.0, 0.0, 0.0, 0.0, 0.0, 0.0, 0.0, 0.0, 0.0, 0.0, 0.0, 0.0, 0.0, 0.0, 0.0, 0.0, 0.0, 0.0, 0.0, 0.0, 0.0, 0.0, 0.0, 0.0, 0.0, 0.0, 0.0, 0.0, 0.0, 0.0, 0.0, 0.0, 0.0, 0.0, 0.0, 0.0, 0.0, 0.0, 0.0, 0.0, 0.0, 0.0, 0.0, 0.0, 0.0, 0.0, 0.0, 0.0, 0.0, 0.0, 0.0, 0.0, 0.0, 0.0, 0.0, 0.0, 0.0, 0.0, 0.0, 0.0, 0.0, 0.0, 0.0, 0.0, 0.0, 0.0, 0.0, 0.0, 0.0, 0.0, 0.0, 0.0, 0.0, 0.0, 0.0, 0.0, 0.0, 0.0, 0.0, 0.0, 0.0, 0.0, 0.0, 0.0, 0.0, 0.0, 0.0, 0.0, 0.0, 0.0, 0.0, 0.0, 0.0, 0.0, 0.0, 0.0, 0.0, 0.0, 0.0, 0.0, 0.0, 0.0, 0.0, 0.0, 0.0, 0.0, 0.0, 0.0, 0.0, 0.0, 0.0, 0.0, 0.0, 0.0, 0.0, 0.0, 0.0, 0.0, 0.0, 0.0, 0.0, 0.0, 0.0, 0.0, 0.0, 0.0, 0.0, 0.0, 0.0, 0.0, 0.0, 0.0, 0.0, 0.0, 0.0, 0.0, 0.0, 0.0, 0.0, 0.0, 0.0, 0.0, 0.0, 0.0, 0.0, 0.0, 0.0, 0.0, 0.0, 0.0, 0.0, 0.0, 0.0, 0.0, 0.0, 0.0, 0.0, 0.0, 0.0, 0.0, 0.0, 0.0, 0.0, 0.0, 0.0, 0.0, 0.0, 0.0, 0.0, 0.0, 0.0, 0.0, 0.0, 0.0, 0.0, 0.0, 0.0, 0.0, 0.0, 0.0, 0.0, 0.0, 0.0, 0.0, 0.0, 0.0, 0.0, 0.0, 0.0, 0.0, 0.0, 0.0, 0.0, 0.0, 0.0, 0.0, 0.0, 0.0, 0.0, 0.0, 0.0, 0.0, 0.0, 0.0, 0.0, 0.0, 0.0, 0.0, 0.0, 0.0, 0.0, 0.0, 0.0, 0.0, 0.0, 0.0, 0.0, 0.0, 0.0, 0.0, 0.0, 0.0, 0.0, 0.0, 0.0, 0.0, 0.0, 0.0, 0.0, 0.0, 0.0, 0.0, 0.0, 0.0, 0.0, 0.0, 0.0, 0.0, 0.0, 0.0, 0.0, 0.0, 0.0, 0.0, 0.0, 0.0, 0.0, 0.0, 0.0, 0.0, 0.0, 0.0, 0.0, 0.0, 0.0, 0.0, 0.0, 0.0, 0.0, 0.0, 0.0, 0.0, 0.0, 0.0, 0.0, 0.0, 0.0, 0.0, 0.0, 0.0, 0.0, 0.0, 0.0, 0.0, 0.0, 0.0, 0.0, 0.0, 0.0, 0.0, 0.0, 0.0, 0.0, 0.0, 0.0, 0.0, 0.0, 0.0, 0.0, 0.0, 0.0, 0.0, 0.0, 0.0, 0.0, 0.0, 0.0, 0.0, 0.0, 0.0, 0.0, 0.0, 0.0, 0.0, 0.0, 0.0, 0.0, 0.0, 0.0, 0.0, 0.0, 0.0, 0.0, 0.0, 0.0, 0.0, 0.0, 0.0, 0.0, 0.0, 0.0, 0.0, 0.0, 0.0, 0.0, 0.0, 0.0, 0.0, 0.0, 0.0, 0.0, 0.0, 0.0, 0.0, 0.0, 0.0, 0.0, 0.0, 0.0, 0.0, 0.0, 0.0, 0.0, 0.0, 0.0, 0.0, 0.0, 0.0, 0.0, 0.0, 0.0, 0.0, 0.0, 0.0, 0.0, 0.0, 0.0, 0.0, 0.0, 0.0, 0.0, 0.0, 0.0, 0.0, 0.0, 0.0, 0.0, 0.0, 0.0, 0.0, 0.0, 0.0, 0.0, 0.0, 0.0, 0.0, 0.0, 0.0, 0.0, 0.0, 0.0, 0.0, 0.0, 0.0, 0.0, 0.0, 0.0, 0.0, 0.0, 0.0, 0.0, 0.0, 0.0, 0.0, 0.0, 0.0, 0.0, 0.0, 0.0, 0.0, 0.0, 0.0, 0.0, 0.0, 0.0, 0.0, 0.0, 0.0, 0.0, 0.0, 0.0, 0.0, 0.0, 0.0, 0.0, 0.0, 0.0, 0.0, 0.0, 0.0, 0.0, 0.0, 0.0, 0.0, 0.0, 0.0, 0.0, 0.0, 0.0, 0.0, 0.0, 0.0, 0.0, 0.0, 0.0, 0.0, 0.0, 0.0, 0.0, 0.0, 0.0, 0.0, 0.0, 0.0, 0.0, 0.0, 0.0, 0.0, 0.0, 0.0, 0.0, 0.0, 0.0, 0.0, 0.0, 0.0, 0.0, 0.0, 0.0, 0.0, 0.0, 0.0, 0.0, 0.0, 0.0, 0.0, 0.0, 0.0, 0.0, 0.0, 0.0, 0.0, 0.0, 0.0, 0.0, 0.0, 0.0, 0.0, 0.0, 0.0, 0.0, 0.0, 0.0, 0.0, 0.0, 0.0, 0.0, 0.0, 0.0, 0.0, 0.0, 0.0, 0.0, 0.0, 0.0, 0.0, 0.0, 0.0, 0.0, 0.0, 0.0, 0.0, 0.0, 0.0, 0.0, 0.0, 0.0, 0.0, 0.0, 0.0, 0.0, 0.0, 0.0, 0.0, 0.0, 0.0, 0.0, 0.0, 0.0, 0.0, 0.0, 0.0, 0.0, 0.0, 0.0, 0.0, 0.0, 0.0, 0.0, 0.0, 0.0, 0.0, 0.0, 0.0, 0.0, 0.0, 0.0, 0.0, 0.0, 0.0, 0.0, 0.0, 0.0, 0.0, 0.0, 0.0, 0.0, 0.0, 0.0, 0.0, 0.0, 0.0, 0.0, 0.0, 0.0, 0.0, 0.0, 0.0, 0.0, 0.0, 0.0, 0.0, 0.0, 0.0, 0.0, 0.0, 0.0, 0.0, 0.0, 0.0, 0.0, 0.0, 0.0, 0.0, 0.0, 0.0, 0.0, 0.0, 0.0, 0.0, 0.0, 0.0, 0.0, 0.0, 0.0, 0.0, 0.0, 0.0, 0.0, 0.0, 0.0, 0.0, 0.0, 0.0, 0.0, 0.0, 0.0, 0.0, 0.0, 0.0, 0.0, 0.0, 0.0, 0.0, 0.0, 0.0, 0.0, 0.0, 0.0, 0.0, 0.0, 0.0, 0.0, 0.0, 0.0, 0.0, 0.0, 0.0, 0.0, 0.0, 0.0, 0.0, 0.0, 0.0, 0.0, 0.0, 0.0, 0.0, 0.0, 0.0, 0.0, 0.0, 0.0, 0.0, 0.0, 0.0, 0.0, 0.0, 0.0, 0.0, 0.0, 0.0, 0.0, 0.0, 0.0, 0.0, 0.0, 0.0, 0.0, 0.0, 0.0, 0.0, 0.0, 0.0, 0.0, 0.0, 0.0, 0.0, 0.0, 0.0, 0.0, 0.0, 0.0, 0.0, 0.0, 0.0, 0.0, 0.0, 0.0, 0.0, 0.0, 0.0, 0.0, 0.0, 0.0, 0.0, 0.0, 0.0, 0.0, 0.0, 0.0, 0.0, 0.0, 0.0, 0.0, 0.0, 0.0, 0.0, 0.0, 0.0, 0.0, 0.0, 0.0, 0.0, 0.0, 0.0, 0.0, 0.0, 0.0, 0.0, 0.0, 0.0, 0.0, 0.0, 0.0, 0.0, 0.0, 0.0, 0.0, 0.0, 0.0, 0.0, 0.0, 0.0, 0.0, 0.0, 0.0, 0.0, 0.0, 0.0, 0.0, 0.0, 0.0, 0.0, 0.0, 0.0, 0.0, 0.0, 0.0, 0.0, 0.0, 0.0, 0.0, 0.0, 0.0, 0.0, 0.0, 0.0, 0.0, 0.0, 0.0, 0.0, 0.0, 0.0, 0.0, 0.0, 0.0, 0.0, 0.0, 0.0, 0.0, 0.0, 0.0, 0.0, 0.0, 0.0, 0.0, 0.0, 0.0, 0.0, 0.0, 0.0, 0.0, 0.0, 0.0, 0.0, 0.0, 0.0, 0.0, 0.0, 0.0, 0.0, 0.0, 0.0, 0.0, 0.0, 0.0, 0.0, 0.0, 0.0, 0.0, 0.0, 0.0, 0.0, 0.0, 0.0, 0.0, 0.0, 0.0, 0.0, 0.0, 0.0, 0.0, 0.0, 0.0, 0.0, 0.0, 0.0, 0.0, 0.0, 0.0, 0.0, 0.0, 0.0, 0.0, 0.0, 0.0, 0.0, 0.0, 0.0, 0.0, 0.0, 0.0, 0.0, 0.0, 0.0, 0.0, 0.0, 0.0, 0.0, 0.0, 0.0, 0.0, 0.0, 0.0, 0.0, 0.0, 0.0, 0.0, 0.0, 0.0, 0.0, 0.0, 0.0, 0.0, 0.0, 0.0, 0.0, 0.0, 0.0, 0.0, 0.0, 0.0, 0.0, 0.0, 0.0, 0.0, 0.0, 0.0, 0.0, 0.0, 0.0, 0.0, 0.0, 0.0, 0.0, 0.0, 0.0, 0.0, 0.0, 0.0, 0.0, 0.0, 0.0, 0.0, 0.0, 0.0, 0.0, 0.0, 0.0, 0.0, 0.0, 0.0, 0.0, 0.0, 0.0, 0.0, 0.0, 0.0, 0.0, 0.0, 0.0, 0.0, 0.0, 0.0, 0.0, 0.0, 0.0, 0.0, 0.0, 0.0, 0.0, 0.0, 0.0, 0.0, 0.0, 0.0, 0.0, 0.0, 0.0, 0.0, 0.0, 0.0, 0.0, 0.0, 0.0, 0.0, 0.0, 0.0, 0.0, 0.0, 0.0, 0.0, 0.0, 0.0, 0.0, 0.0, 0.0, 0.0, 0.0, 0.0, 0.0, 0.0, 0.0, 0.0, 0.0, 0.0, 0.0, 0.0, 0.0, 0.0, 0.0, 0.0, 0.0, 0.0, 0.0, 0.0, 0.0, 0.0, 0.0, 0.0, 0.0, 0.0, 0.0, 0.0, 0.0, 0.0, 0.0, 0.0, 0.0, 0.0, 0.0, 0.0, 0.0, 0.0, 0.0, 0.0, 0.0, 0.0, 0.0, 0.0, 0.0, 0.0, 0.0, 0.0, 0.0, 0.0, 0.0, 0.0, 0.0, 0.0, 0.0, 0.0, 0.0, 0.0, 0.0, 0.0, 0.0, 0.0, 0.0, 0.0, 0.0, 0.0, 0.0, 0.0, 0.0, 0.0, 0.0, 0.0, 0.0, 0.0, 0.0, 0.0, 0.0, 0.0, 0.0, 0.0, 0.0, 0.0, 0.0, 0.0, 0.0, 0.0, 0.0, 0.0, 0.0, 0.0, 0.0, 0.0, 0.0, 0.0, 0.0, 0.0, 0.0, 0.0, 0.0, 0.0, 0.0, 0.0, 0.0, 0.0, 0.0, 0.0, 0.0, 0.0, 0.0, 0.0, 0.0, 0.0, 0.0, 0.0, 0.0, 0.0, 0.0, 0.0, 0.0, 0.0, 0.0, 0.0, 0.0, 0.0, 0.0, 0.0, 0.0, 0.0, 0.0, 0.0, 0.0, 0.0, 0.0, 0.0, 0.0, 0.0, 0.0, 0.0, 0.0, 0.0, 0.0, 0.0, 0.0, 0.0, 0.0, 0.0, 0.0, 0.0, 0.0, 0.0, 0.0, 0.0, 0.0, 0.0, 0.0, 0.0, 0.0, 0.0, 0.0, 0.0, 0.0, 0.0, 0.0, 0.0, 0.0, 0.0, 0.0, 0.0, 0.0, 0.0, 0.0, 0.0, 0.0])
me_bottom_001.materials.append(mat_candy)
me_bottom_001.materials.append(mat_cylinder)
me_bottom_001.use_remesh_fix_poles = True
me_bottom_001.use_remesh_preserve_attributes = False
me_bottom_001.update()

# ---- objects
ob_bottom = bpy.data.objects.new('bottom', me_bottom_001)

# ---- transforms, parenting, visibility, modifiers, constraints
ob_bottom.location = (0.0, 0.0, 0.0)
ob_bottom.rotation_mode = 'QUATERNION'
ob_bottom.rotation_quaternion = (1.0, 0.0, 0.0, 0.0)

# ---- collection membership
col_bottom.objects.link(ob_bottom)

# ---- scene / render settings (as saved in the file)
scene.frame_start = 1; scene.frame_end = 250; scene.frame_set(40)
scene.render.engine = 'BLENDER_EEVEE_NEXT'
scene.cycles.sampling_pattern = 'TABULATED_SOBOL'
scene.cycles.use_light_tree = False
scene.view_settings.view_transform = 'Filmic'
bpy.context.view_layer.update()

# ---- added for rendering (the .blend has no active camera and no usable light): camera, sun
cam_auto = bpy.data.cameras.new('AutoCamera')
cam_auto.lens = 50.0
cam_auto.sensor_width = 36.0
cam_auto.clip_end = 1000.0
ob_auto_camera = bpy.data.objects.new('AutoCamera', cam_auto)
scene.collection.objects.link(ob_auto_camera)
ob_auto_camera.location = (0.201341, -0.320845, 1.61727)
ob_auto_camera.rotation_euler = (1.09748, -7.21219e-08, 0.694738)
scene.camera = ob_auto_camera
light_auto_sun = bpy.data.lights.new('AutoSun', 'SUN')
light_auto_sun.energy = 3.0
light_auto_sun.angle = 0.0523599
ob_auto_sun = bpy.data.objects.new('AutoSun', light_auto_sun)
scene.collection.objects.link(ob_auto_sun)
ob_auto_sun.rotation_euler = (0.872665, 0.174533, 0.523599)
bpy.context.view_layer.update()
